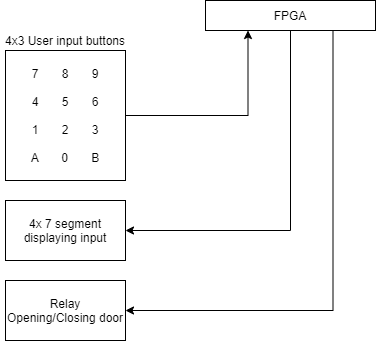

The diagram above was exported from draw.io. Its source (the exported page's mxGraphModel, read from the mxfile embedded in the PNG):
<mxGraphModel dx="1422" dy="762" grid="1" gridSize="10" guides="1" tooltips="1" connect="1" arrows="1" fold="1" page="1" pageScale="1" pageWidth="583" pageHeight="827" math="0" shadow="0">
  <root>
    <mxCell id="0" />
    <mxCell id="1" parent="0" />
    <mxCell id="u_Vxai5CVPC5BITyUnnz-9" style="edgeStyle=orthogonalEdgeStyle;rounded=0;orthogonalLoop=1;jettySize=auto;html=1;exitX=0.5;exitY=1;exitDx=0;exitDy=0;entryX=1;entryY=0.5;entryDx=0;entryDy=0;" edge="1" parent="1" source="u_Vxai5CVPC5BITyUnnz-1" target="u_Vxai5CVPC5BITyUnnz-3">
      <mxGeometry relative="1" as="geometry" />
    </mxCell>
    <mxCell id="u_Vxai5CVPC5BITyUnnz-10" style="edgeStyle=orthogonalEdgeStyle;rounded=0;orthogonalLoop=1;jettySize=auto;html=1;exitX=0.75;exitY=1;exitDx=0;exitDy=0;entryX=1;entryY=0.5;entryDx=0;entryDy=0;" edge="1" parent="1" source="u_Vxai5CVPC5BITyUnnz-1" target="u_Vxai5CVPC5BITyUnnz-6">
      <mxGeometry relative="1" as="geometry" />
    </mxCell>
    <mxCell id="u_Vxai5CVPC5BITyUnnz-1" value="FPGA" style="rounded=0;whiteSpace=wrap;html=1;" vertex="1" parent="1">
      <mxGeometry x="310" y="70" width="170" height="30" as="geometry" />
    </mxCell>
    <mxCell id="u_Vxai5CVPC5BITyUnnz-12" style="edgeStyle=orthogonalEdgeStyle;rounded=0;orthogonalLoop=1;jettySize=auto;html=1;exitX=1;exitY=0.5;exitDx=0;exitDy=0;entryX=0.25;entryY=1;entryDx=0;entryDy=0;" edge="1" parent="1" source="u_Vxai5CVPC5BITyUnnz-2" target="u_Vxai5CVPC5BITyUnnz-1">
      <mxGeometry relative="1" as="geometry" />
    </mxCell>
    <mxCell id="u_Vxai5CVPC5BITyUnnz-2" value="7&amp;nbsp; &amp;nbsp; &amp;nbsp; &amp;nbsp;8&amp;nbsp; &amp;nbsp; &amp;nbsp; &amp;nbsp;9&lt;br&gt;&lt;br&gt;4&amp;nbsp; &amp;nbsp; &amp;nbsp; &amp;nbsp;5&amp;nbsp; &amp;nbsp; &amp;nbsp; &amp;nbsp;6&lt;br&gt;&lt;br&gt;1&amp;nbsp; &amp;nbsp; &amp;nbsp; &amp;nbsp;2&amp;nbsp; &amp;nbsp; &amp;nbsp; &amp;nbsp;3&lt;br&gt;&lt;br&gt;A&amp;nbsp; &amp;nbsp; &amp;nbsp; &amp;nbsp;0&amp;nbsp; &amp;nbsp; &amp;nbsp; &amp;nbsp;B" style="rounded=0;whiteSpace=wrap;html=1;" vertex="1" parent="1">
      <mxGeometry x="110" y="120" width="120" height="130" as="geometry" />
    </mxCell>
    <mxCell id="u_Vxai5CVPC5BITyUnnz-3" value="4x 7 segment&lt;br&gt;displaying input" style="rounded=0;whiteSpace=wrap;html=1;" vertex="1" parent="1">
      <mxGeometry x="110" y="270" width="120" height="60" as="geometry" />
    </mxCell>
    <mxCell id="u_Vxai5CVPC5BITyUnnz-6" value="Relay&lt;br&gt;Opening/Closing door" style="rounded=0;whiteSpace=wrap;html=1;" vertex="1" parent="1">
      <mxGeometry x="110" y="350" width="120" height="60" as="geometry" />
    </mxCell>
    <mxCell id="u_Vxai5CVPC5BITyUnnz-11" value="4x3 User input buttons" style="text;html=1;strokeColor=none;fillColor=none;align=center;verticalAlign=middle;whiteSpace=wrap;rounded=0;" vertex="1" parent="1">
      <mxGeometry x="105" y="100" width="130" height="20" as="geometry" />
    </mxCell>
  </root>
</mxGraphModel>